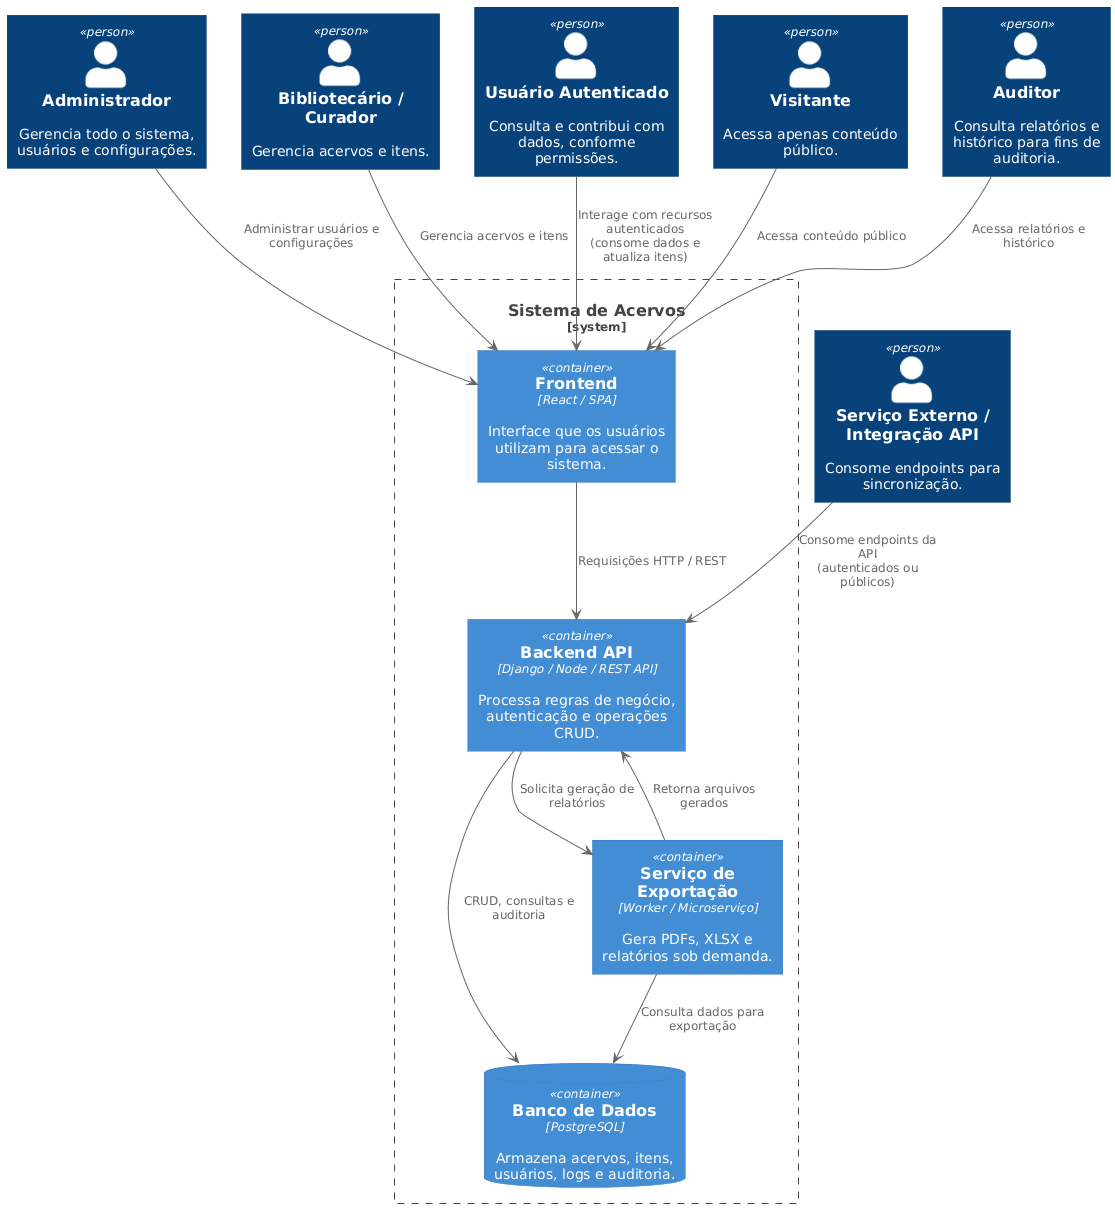

The diagram above was rendered by PlantUML. Its source (embedded in the PNG):
@startuml
!include https://raw.githubusercontent.com/plantuml-stdlib/C4-PlantUML/master/C4_Container.puml

' Atores
Person(admin, "Administrador", "Gerencia todo o sistema, usuários e configurações.")
Person(curador, "Bibliotecário / Curador", "Gerencia acervos e itens.")
Person(user, "Usuário Autenticado", "Consulta e contribui com dados, conforme permissões.")
Person(visitor, "Visitante", "Acessa apenas conteúdo público.")
Person(apiClient, "Serviço Externo / Integração API", "Consome endpoints para sincronização.")
Person(auditor, "Auditor", "Consulta relatórios e histórico para fins de auditoria.")

' Containers
System_Boundary(system, "Sistema de Acervos") {

    Container(frontend, "Frontend", "React / SPA", "Interface que os usuários utilizam para acessar o sistema.")
    Container(backend, "Backend API", "Django / Node / REST API", "Processa regras de negócio, autenticação e operações CRUD.")
    ContainerDb(database, "Banco de Dados", "PostgreSQL", "Armazena acervos, itens, usuários, logs e auditoria.")
    Container(exportService, "Serviço de Exportação", "Worker / Microserviço", "Gera PDFs, XLSX e relatórios sob demanda.")
}

' Relacionamentos - Usuários
visitor --> frontend: Acessa conteúdo público
user --> frontend: Interage com recursos autenticados\n(consome dados e atualiza itens)
curador --> frontend: Gerencia acervos e itens
admin --> frontend: Administrar usuários e configurações
auditor --> frontend: Acessa relatórios e histórico
apiClient --> backend: Consome endpoints da API\n(autenticados ou públicos)

' Relacionamentos - Internos
frontend --> backend: Requisições HTTP / REST
backend --> database: CRUD, consultas e auditoria
backend --> exportService: Solicita geração de relatórios
exportService --> database: Consulta dados para exportação
exportService --> backend: Retorna arquivos gerados
@enduml